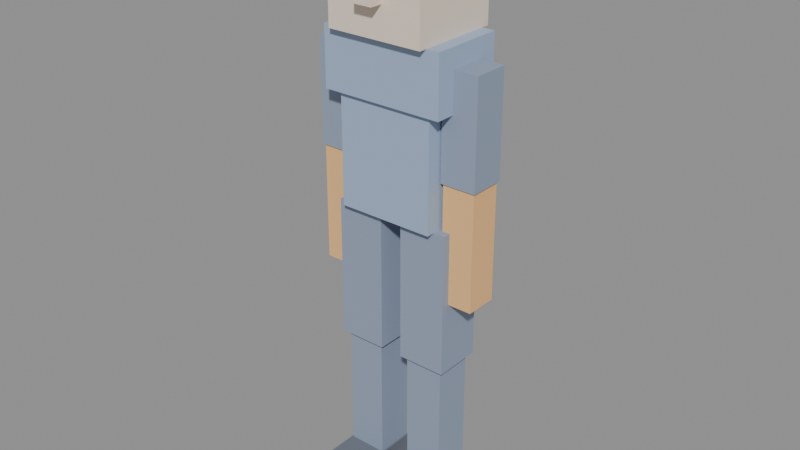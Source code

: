 # Source: personagem.blend  (saved by Blender 5.2.44; exported with 4.5.12 LTS)
import bpy
from mathutils import Matrix  # noqa: F401  (used for matrix-valued properties, if any)

bpy.ops.wm.read_factory_settings(use_empty=True)
scene = bpy.context.scene
scene.name = 'Scene'

# ---- materials (node trees are filled in below, after node groups)
mat_roupa = bpy.data.materials.new('roupa')
mat_roupa.diffuse_color = (0.35, 0.45, 0.62, 1.0)
mat_pele = bpy.data.materials.new('pele')
mat_pele.diffuse_color = (0.85, 0.72, 0.6, 1.0)
mat_membro = bpy.data.materials.new('membro')
mat_membro.diffuse_color = (0.28, 0.34, 0.46, 1.0)
mat_mao = bpy.data.materials.new('mao')
mat_mao.diffuse_color = (0.9, 0.52, 0.22, 1.0)
mat_sapato = bpy.data.materials.new('sapato')
mat_sapato.diffuse_color = (0.15, 0.17, 0.21, 1.0)
mat_rosto = bpy.data.materials.new('rosto')
mat_rosto.diffuse_color = (0.1, 0.11, 0.14, 1.0)

# ---- material node trees
mat_roupa.use_nodes = True; mat_roupa.node_tree.nodes.clear()
_N = mat_roupa.node_tree.nodes; _L = mat_roupa.node_tree.links
n0 = _N.new('ShaderNodeBsdfPrincipled'); n0.name = 'Principled BSDF'; n0.location = (-200, 100)
n0.inputs[0].default_value = (0.35, 0.45, 0.62, 1.0)
n0.inputs[2].default_value = 0.9
n0.inputs[10].default_value = 0.005
n1 = _N.new('ShaderNodeOutputMaterial'); n1.name = 'Material Output'; n1.location = (200, 100)
_L.new(n0.outputs[0], n1.inputs[0])
n1.is_active_output = True
mat_pele.use_nodes = True; mat_pele.node_tree.nodes.clear()
_N = mat_pele.node_tree.nodes; _L = mat_pele.node_tree.links
n0 = _N.new('ShaderNodeBsdfPrincipled'); n0.name = 'Principled BSDF'; n0.location = (-200, 100)
n0.inputs[0].default_value = (0.85, 0.72, 0.6, 1.0)
n0.inputs[2].default_value = 0.9
n0.inputs[10].default_value = 0.005
n1 = _N.new('ShaderNodeOutputMaterial'); n1.name = 'Material Output'; n1.location = (200, 100)
_L.new(n0.outputs[0], n1.inputs[0])
n1.is_active_output = True
mat_membro.use_nodes = True; mat_membro.node_tree.nodes.clear()
_N = mat_membro.node_tree.nodes; _L = mat_membro.node_tree.links
n0 = _N.new('ShaderNodeBsdfPrincipled'); n0.name = 'Principled BSDF'; n0.location = (-200, 100)
n0.inputs[0].default_value = (0.28, 0.34, 0.46, 1.0)
n0.inputs[2].default_value = 0.9
n0.inputs[10].default_value = 0.005
n1 = _N.new('ShaderNodeOutputMaterial'); n1.name = 'Material Output'; n1.location = (200, 100)
_L.new(n0.outputs[0], n1.inputs[0])
n1.is_active_output = True
mat_mao.use_nodes = True; mat_mao.node_tree.nodes.clear()
_N = mat_mao.node_tree.nodes; _L = mat_mao.node_tree.links
n0 = _N.new('ShaderNodeBsdfPrincipled'); n0.name = 'Principled BSDF'; n0.location = (-200, 100)
n0.inputs[0].default_value = (0.9, 0.52, 0.22, 1.0)
n0.inputs[2].default_value = 0.9
n0.inputs[10].default_value = 0.005
n1 = _N.new('ShaderNodeOutputMaterial'); n1.name = 'Material Output'; n1.location = (200, 100)
_L.new(n0.outputs[0], n1.inputs[0])
n1.is_active_output = True
mat_sapato.use_nodes = True; mat_sapato.node_tree.nodes.clear()
_N = mat_sapato.node_tree.nodes; _L = mat_sapato.node_tree.links
n0 = _N.new('ShaderNodeBsdfPrincipled'); n0.name = 'Principled BSDF'; n0.location = (-200, 100)
n0.inputs[0].default_value = (0.15, 0.17, 0.21, 1.0)
n0.inputs[2].default_value = 0.9
n0.inputs[10].default_value = 0.005
n1 = _N.new('ShaderNodeOutputMaterial'); n1.name = 'Material Output'; n1.location = (200, 100)
_L.new(n0.outputs[0], n1.inputs[0])
n1.is_active_output = True
mat_rosto.use_nodes = True; mat_rosto.node_tree.nodes.clear()
_N = mat_rosto.node_tree.nodes; _L = mat_rosto.node_tree.links
n0 = _N.new('ShaderNodeBsdfPrincipled'); n0.name = 'Principled BSDF'; n0.location = (-200, 100)
n0.inputs[0].default_value = (0.1, 0.11, 0.14, 1.0)
n0.inputs[2].default_value = 0.9
n0.inputs[10].default_value = 0.005
n1 = _N.new('ShaderNodeOutputMaterial'); n1.name = 'Material Output'; n1.location = (200, 100)
_L.new(n0.outputs[0], n1.inputs[0])
n1.is_active_output = True

# ---- meshes
me_cube = bpy.data.meshes.new('Cube')
me_cube.from_pydata([(-0.15, -0.1, 0.92), (-0.15, -0.1, 1.26), (-0.15, 0.1, 0.92), (-0.15, 0.1, 1.26), (0.15, -0.1, 0.92), (0.15, -0.1, 1.26), (0.15, 0.1, 0.92), (0.15, 0.1, 1.26), (-0.19, -0.115, 1.26), (-0.19, -0.115, 1.44), (-0.19, 0.115, 1.26), (-0.19, 0.115, 1.44), (0.19, -0.115, 1.26), (0.19, -0.115, 1.44), (0.19, 0.115, 1.26), (0.19, 0.115, 1.44), (-0.15, -0.14, 1.44), (-0.15, -0.14, 1.75), (-0.15, 0.14, 1.44), (-0.15, 0.14, 1.75), (0.15, -0.14, 1.44), (0.15, -0.14, 1.75), (0.15, 0.14, 1.44), (0.15, 0.14, 1.75), (0.155, -0.055, 1.06), (0.155, -0.055, 1.38), (0.155, 0.055, 1.06), (0.155, 0.055, 1.38), (0.265, -0.055, 1.06), (0.265, -0.055, 1.38), (0.265, 0.055, 1.06), (0.265, 0.055, 1.38), (0.16, -0.05, 0.7), (0.16, -0.05, 1.06), (0.16, 0.05, 0.7), (0.16, 0.05, 1.06), (0.26, -0.05, 0.7), (0.26, -0.05, 1.06), (0.26, 0.05, 0.7), (0.26, 0.05, 1.06), (-0.265, -0.055, 1.06), (-0.265, -0.055, 1.38), (-0.265, 0.055, 1.06), (-0.265, 0.055, 1.38), (-0.155, -0.055, 1.06), (-0.155, -0.055, 1.38), (-0.155, 0.055, 1.06), (-0.155, 0.055, 1.38), (-0.26, -0.05, 0.7), (-0.26, -0.05, 1.06), (-0.26, 0.05, 0.7), (-0.26, 0.05, 1.06), (-0.16, -0.05, 0.7), (-0.16, -0.05, 1.06), (-0.16, 0.05, 0.7), (-0.16, 0.05, 1.06), (0.035, -0.075, 0.48), (0.035, -0.075, 0.92), (0.035, 0.075, 0.48), (0.035, 0.075, 0.92), (0.185, -0.075, 0.48), (0.185, -0.075, 0.92), (0.185, 0.075, 0.48), (0.185, 0.075, 0.92), (0.05, -0.06, 0.08), (0.05, -0.06, 0.48), (0.05, 0.06, 0.08), (0.05, 0.06, 0.48), (0.17, -0.06, 0.08), (0.17, -0.06, 0.48), (0.17, 0.06, 0.08), (0.17, 0.06, 0.48), (-0.185, -0.075, 0.48), (-0.185, -0.075, 0.92), (-0.185, 0.075, 0.48), (-0.185, 0.075, 0.92), (-0.035, -0.075, 0.48), (-0.035, -0.075, 0.92), (-0.035, 0.075, 0.48), (-0.035, 0.075, 0.92), (-0.17, -0.06, 0.08), (-0.17, -0.06, 0.48), (-0.17, 0.06, 0.08), (-0.17, 0.06, 0.48), (-0.05, -0.06, 0.08), (-0.05, -0.06, 0.48), (-0.05, 0.06, 0.08), (-0.05, 0.06, 0.48), (0.045, -0.2, 0.0), (0.045, -0.2, 0.08), (0.045, 0.06, 0.0), (0.045, 0.06, 0.08), (0.175, -0.2, 0.0), (0.175, -0.2, 0.08), (0.175, 0.06, 0.0), (0.175, 0.06, 0.08), (-0.175, -0.2, 0.0), (-0.175, -0.2, 0.08), (-0.175, 0.06, 0.0), (-0.175, 0.06, 0.08), (-0.045, -0.2, 0.0), (-0.045, -0.2, 0.08), (-0.045, 0.06, 0.0), (-0.045, 0.06, 0.08), (-0.105, -0.155, 1.585), (-0.105, -0.155, 1.655), (-0.105, -0.135, 1.585), (-0.105, -0.135, 1.655), (0.105, -0.155, 1.585), (0.105, -0.155, 1.655), (0.105, -0.135, 1.585), (0.105, -0.135, 1.655), (-0.03, -0.18, 1.535), (-0.03, -0.18, 1.585), (-0.03, -0.13, 1.535), (-0.03, -0.13, 1.585), (0.03, -0.18, 1.535), (0.03, -0.18, 1.585), (0.03, -0.13, 1.535), (0.03, -0.13, 1.585)], [], [(0, 1, 3, 2), (2, 3, 7, 6), (6, 7, 5, 4), (4, 5, 1, 0), (2, 6, 4, 0), (7, 3, 1, 5), (8, 9, 11, 10), (10, 11, 15, 14), (14, 15, 13, 12), (12, 13, 9, 8), (10, 14, 12, 8), (15, 11, 9, 13), (16, 17, 19, 18), (18, 19, 23, 22), (22, 23, 21, 20), (20, 21, 17, 16), (18, 22, 20, 16), (23, 19, 17, 21), (24, 25, 27, 26), (26, 27, 31, 30), (30, 31, 29, 28), (28, 29, 25, 24), (26, 30, 28, 24), (31, 27, 25, 29), (32, 33, 35, 34), (34, 35, 39, 38), (38, 39, 37, 36), (36, 37, 33, 32), (34, 38, 36, 32), (39, 35, 33, 37), (40, 41, 43, 42), (42, 43, 47, 46), (46, 47, 45, 44), (44, 45, 41, 40), (42, 46, 44, 40), (47, 43, 41, 45), (48, 49, 51, 50), (50, 51, 55, 54), (54, 55, 53, 52), (52, 53, 49, 48), (50, 54, 52, 48), (55, 51, 49, 53), (56, 57, 59, 58), (58, 59, 63, 62), (62, 63, 61, 60), (60, 61, 57, 56), (58, 62, 60, 56), (63, 59, 57, 61), (64, 65, 67, 66), (66, 67, 71, 70), (70, 71, 69, 68), (68, 69, 65, 64), (66, 70, 68, 64), (71, 67, 65, 69), (72, 73, 75, 74), (74, 75, 79, 78), (78, 79, 77, 76), (76, 77, 73, 72), (74, 78, 76, 72), (79, 75, 73, 77), (80, 81, 83, 82), (82, 83, 87, 86), (86, 87, 85, 84), (84, 85, 81, 80), (82, 86, 84, 80), (87, 83, 81, 85), (88, 89, 91, 90), (90, 91, 95, 94), (94, 95, 93, 92), (92, 93, 89, 88), (90, 94, 92, 88), (95, 91, 89, 93), (96, 97, 99, 98), (98, 99, 103, 102), (102, 103, 101, 100), (100, 101, 97, 96), (98, 102, 100, 96), (103, 99, 97, 101), (104, 105, 107, 106), (106, 107, 111, 110), (110, 111, 109, 108), (108, 109, 105, 104), (106, 110, 108, 104), (111, 107, 105, 109), (112, 113, 115, 114), (114, 115, 119, 118), (118, 119, 117, 116), (116, 117, 113, 112), (114, 118, 116, 112), (119, 115, 113, 117)])
me_cube.polygons.foreach_set('material_index', [0, 0, 0, 0, 0, 0, 0, 0, 0, 0, 0, 0, 1, 1, 1, 1, 1, 1, 2, 2, 2, 2, 2, 2, 3, 3, 3, 3, 3, 3, 2, 2, 2, 2, 2, 2, 3, 3, 3, 3, 3, 3, 2, 2, 2, 2, 2, 2, 2, 2, 2, 2, 2, 2, 2, 2, 2, 2, 2, 2, 2, 2, 2, 2, 2, 2, 4, 4, 4, 4, 4, 4, 4, 4, 4, 4, 4, 4, 5, 5, 5, 5, 5, 5, 1, 1, 1, 1, 1, 1])
_uv = me_cube.uv_layers.new(name='UVMap')
_uv.uv.foreach_set('vector', [0.375, 0.0, 0.625, 0.0, 0.625, 0.25, 0.375, 0.25, 0.375, 0.25, 0.625, 0.25, 0.625, 0.5, 0.375, 0.5, 0.375, 0.5, 0.625, 0.5, 0.625, 0.75, 0.375, 0.75, 0.375, 0.75, 0.625, 0.75, 0.625, 1.0, 0.375, 1.0, 0.125, 0.5, 0.375, 0.5, 0.375, 0.75, 0.125, 0.75, 0.625, 0.5, 0.875, 0.5, 0.875, 0.75, 0.625, 0.75, 0.375, 0.0, 0.625, 0.0, 0.625, 0.25, 0.375, 0.25, 0.375, 0.25, 0.625, 0.25, 0.625, 0.5, 0.375, 0.5, 0.375, 0.5, 0.625, 0.5, 0.625, 0.75, 0.375, 0.75, 0.375, 0.75, 0.625, 0.75, 0.625, 1.0, 0.375, 1.0, 0.125, 0.5, 0.375, 0.5, 0.375, 0.75, 0.125, 0.75, 0.625, 0.5, 0.875, 0.5, 0.875, 0.75, 0.625, 0.75, 0.375, 0.0, 0.625, 0.0, 0.625, 0.25, 0.375, 0.25, 0.375, 0.25, 0.625, 0.25, 0.625, 0.5, 0.375, 0.5, 0.375, 0.5, 0.625, 0.5, 0.625, 0.75, 0.375, 0.75, 0.375, 0.75, 0.625, 0.75, 0.625, 1.0, 0.375, 1.0, 0.125, 0.5, 0.375, 0.5, 0.375, 0.75, 0.125, 0.75, 0.625, 0.5, 0.875, 0.5, 0.875, 0.75, 0.625, 0.75, 0.375, 0.0, 0.625, 0.0, 0.625, 0.25, 0.375, 0.25, 0.375, 0.25, 0.625, 0.25, 0.625, 0.5, 0.375, 0.5, 0.375, 0.5, 0.625, 0.5, 0.625, 0.75, 0.375, 0.75, 0.375, 0.75, 0.625, 0.75, 0.625, 1.0, 0.375, 1.0, 0.125, 0.5, 0.375, 0.5, 0.375, 0.75, 0.125, 0.75, 0.625, 0.5, 0.875, 0.5, 0.875, 0.75, 0.625, 0.75, 0.375, 0.0, 0.625, 0.0, 0.625, 0.25, 0.375, 0.25, 0.375, 0.25, 0.625, 0.25, 0.625, 0.5, 0.375, 0.5, 0.375, 0.5, 0.625, 0.5, 0.625, 0.75, 0.375, 0.75, 0.375, 0.75, 0.625, 0.75, 0.625, 1.0, 0.375, 1.0, 0.125, 0.5, 0.375, 0.5, 0.375, 0.75, 0.125, 0.75, 0.625, 0.5, 0.875, 0.5, 0.875, 0.75, 0.625, 0.75, 0.375, 0.0, 0.625, 0.0, 0.625, 0.25, 0.375, 0.25, 0.375, 0.25, 0.625, 0.25, 0.625, 0.5, 0.375, 0.5, 0.375, 0.5, 0.625, 0.5, 0.625, 0.75, 0.375, 0.75, 0.375, 0.75, 0.625, 0.75, 0.625, 1.0, 0.375, 1.0, 0.125, 0.5, 0.375, 0.5, 0.375, 0.75, 0.125, 0.75, 0.625, 0.5, 0.875, 0.5, 0.875, 0.75, 0.625, 0.75, 0.375, 0.0, 0.625, 0.0, 0.625, 0.25, 0.375, 0.25, 0.375, 0.25, 0.625, 0.25, 0.625, 0.5, 0.375, 0.5, 0.375, 0.5, 0.625, 0.5, 0.625, 0.75, 0.375, 0.75, 0.375, 0.75, 0.625, 0.75, 0.625, 1.0, 0.375, 1.0, 0.125, 0.5, 0.375, 0.5, 0.375, 0.75, 0.125, 0.75, 0.625, 0.5, 0.875, 0.5, 0.875, 0.75, 0.625, 0.75, 0.375, 0.0, 0.625, 0.0, 0.625, 0.25, 0.375, 0.25, 0.375, 0.25, 0.625, 0.25, 0.625, 0.5, 0.375, 0.5, 0.375, 0.5, 0.625, 0.5, 0.625, 0.75, 0.375, 0.75, 0.375, 0.75, 0.625, 0.75, 0.625, 1.0, 0.375, 1.0, 0.125, 0.5, 0.375, 0.5, 0.375, 0.75, 0.125, 0.75, 0.625, 0.5, 0.875, 0.5, 0.875, 0.75, 0.625, 0.75, 0.375, 0.0, 0.625, 0.0, 0.625, 0.25, 0.375, 0.25, 0.375, 0.25, 0.625, 0.25, 0.625, 0.5, 0.375, 0.5, 0.375, 0.5, 0.625, 0.5, 0.625, 0.75, 0.375, 0.75, 0.375, 0.75, 0.625, 0.75, 0.625, 1.0, 0.375, 1.0, 0.125, 0.5, 0.375, 0.5, 0.375, 0.75, 0.125, 0.75, 0.625, 0.5, 0.875, 0.5, 0.875, 0.75, 0.625, 0.75, 0.375, 0.0, 0.625, 0.0, 0.625, 0.25, 0.375, 0.25, 0.375, 0.25, 0.625, 0.25, 0.625, 0.5, 0.375, 0.5, 0.375, 0.5, 0.625, 0.5, 0.625, 0.75, 0.375, 0.75, 0.375, 0.75, 0.625, 0.75, 0.625, 1.0, 0.375, 1.0, 0.125, 0.5, 0.375, 0.5, 0.375, 0.75, 0.125, 0.75, 0.625, 0.5, 0.875, 0.5, 0.875, 0.75, 0.625, 0.75, 0.375, 0.0, 0.625, 0.0, 0.625, 0.25, 0.375, 0.25, 0.375, 0.25, 0.625, 0.25, 0.625, 0.5, 0.375, 0.5, 0.375, 0.5, 0.625, 0.5, 0.625, 0.75, 0.375, 0.75, 0.375, 0.75, 0.625, 0.75, 0.625, 1.0, 0.375, 1.0, 0.125, 0.5, 0.375, 0.5, 0.375, 0.75, 0.125, 0.75, 0.625, 0.5, 0.875, 0.5, 0.875, 0.75, 0.625, 0.75, 0.375, 0.0, 0.625, 0.0, 0.625, 0.25, 0.375, 0.25, 0.375, 0.25, 0.625, 0.25, 0.625, 0.5, 0.375, 0.5, 0.375, 0.5, 0.625, 0.5, 0.625, 0.75, 0.375, 0.75, 0.375, 0.75, 0.625, 0.75, 0.625, 1.0, 0.375, 1.0, 0.125, 0.5, 0.375, 0.5, 0.375, 0.75, 0.125, 0.75, 0.625, 0.5, 0.875, 0.5, 0.875, 0.75, 0.625, 0.75, 0.375, 0.0, 0.625, 0.0, 0.625, 0.25, 0.375, 0.25, 0.375, 0.25, 0.625, 0.25, 0.625, 0.5, 0.375, 0.5, 0.375, 0.5, 0.625, 0.5, 0.625, 0.75, 0.375, 0.75, 0.375, 0.75, 0.625, 0.75, 0.625, 1.0, 0.375, 1.0, 0.125, 0.5, 0.375, 0.5, 0.375, 0.75, 0.125, 0.75, 0.625, 0.5, 0.875, 0.5, 0.875, 0.75, 0.625, 0.75, 0.375, 0.0, 0.625, 0.0, 0.625, 0.25, 0.375, 0.25, 0.375, 0.25, 0.625, 0.25, 0.625, 0.5, 0.375, 0.5, 0.375, 0.5, 0.625, 0.5, 0.625, 0.75, 0.375, 0.75, 0.375, 0.75, 0.625, 0.75, 0.625, 1.0, 0.375, 1.0, 0.125, 0.5, 0.375, 0.5, 0.375, 0.75, 0.125, 0.75, 0.625, 0.5, 0.875, 0.5, 0.875, 0.75, 0.625, 0.75, 0.375, 0.0, 0.625, 0.0, 0.625, 0.25, 0.375, 0.25, 0.375, 0.25, 0.625, 0.25, 0.625, 0.5, 0.375, 0.5, 0.375, 0.5, 0.625, 0.5, 0.625, 0.75, 0.375, 0.75, 0.375, 0.75, 0.625, 0.75, 0.625, 1.0, 0.375, 1.0, 0.125, 0.5, 0.375, 0.5, 0.375, 0.75, 0.125, 0.75, 0.625, 0.5, 0.875, 0.5, 0.875, 0.75, 0.625, 0.75])
me_cube.materials.append(mat_roupa)
me_cube.materials.append(mat_pele)
me_cube.materials.append(mat_membro)
me_cube.materials.append(mat_mao)
me_cube.materials.append(mat_sapato)
me_cube.materials.append(mat_rosto)
me_cube.update()
arm_esqueleto = bpy.data.armatures.new('Esqueleto')  # bones are not reproduced

# ---- objects
ob_esqueleto = bpy.data.objects.new('Esqueleto', arm_esqueleto)
ob_corpo = bpy.data.objects.new('Corpo', me_cube)

# ---- transforms, parenting, visibility, modifiers, constraints
ob_esqueleto.location = (0.0, 0.0, 0.0)
ob_corpo.parent = ob_esqueleto
ob_corpo.location = (0.0, 0.0, 0.0)
_vg = ob_corpo.vertex_groups.new(name='quadril')
_vg.add([0, 1, 2, 3, 4, 5, 6, 7], 1.0, 'REPLACE')
_vg = ob_corpo.vertex_groups.new(name='peito')
_vg.add([8, 9, 10, 11, 12, 13, 14, 15], 1.0, 'REPLACE')
_vg = ob_corpo.vertex_groups.new(name='cabeca')
_vg.add([16, 17, 18, 19, 20, 21, 22, 23, 104, 105, 106, 107, 108, 109, 110, 111, 112, 113, 114, 115, 116, 117, 118, 119], 1.0, 'REPLACE')
_vg = ob_corpo.vertex_groups.new(name='braco_D')
_vg.add([24, 25, 26, 27, 28, 29, 30, 31], 1.0, 'REPLACE')
_vg = ob_corpo.vertex_groups.new(name='antebraco_D')
_vg.add([32, 33, 34, 35, 36, 37, 38, 39], 1.0, 'REPLACE')
_vg = ob_corpo.vertex_groups.new(name='braco_E')
_vg.add([40, 41, 42, 43, 44, 45, 46, 47], 1.0, 'REPLACE')
_vg = ob_corpo.vertex_groups.new(name='antebraco_E')
_vg.add([48, 49, 50, 51, 52, 53, 54, 55], 1.0, 'REPLACE')
_vg = ob_corpo.vertex_groups.new(name='coxa_D')
_vg.add([56, 57, 58, 59, 60, 61, 62, 63], 1.0, 'REPLACE')
_vg = ob_corpo.vertex_groups.new(name='canela_D')
_vg.add([64, 65, 66, 67, 68, 69, 70, 71], 1.0, 'REPLACE')
_vg = ob_corpo.vertex_groups.new(name='coxa_E')
_vg.add([72, 73, 74, 75, 76, 77, 78, 79], 1.0, 'REPLACE')
_vg = ob_corpo.vertex_groups.new(name='canela_E')
_vg.add([80, 81, 82, 83, 84, 85, 86, 87], 1.0, 'REPLACE')
_vg = ob_corpo.vertex_groups.new(name='pe_D')
_vg.add([88, 89, 90, 91, 92, 93, 94, 95], 1.0, 'REPLACE')
_vg = ob_corpo.vertex_groups.new(name='pe_E')
_vg.add([96, 97, 98, 99, 100, 101, 102, 103], 1.0, 'REPLACE')
_m = ob_corpo.modifiers.new('Armature', 'ARMATURE')
_m.object = ob_esqueleto

# ---- collection membership
scene.collection.objects.link(ob_esqueleto)
scene.collection.objects.link(ob_corpo)

# ---- scene / render settings (as saved in the file)
scene.frame_start = 0; scene.frame_end = 40; scene.frame_set(30)
scene.render.engine = 'BLENDER_EEVEE_NEXT'
scene.render.fps = 30
scene.render.bake_bias = 0.0
scene.render.bake_samples = 0
scene.render.compositor_device = 'GPU'
scene.eevee.use_volume_custom_range = False
scene.eevee.fast_gi_thickness_near = 0.1
scene.eevee.fast_gi_thickness_far = 0.0
scene.eevee.ray_tracing_options.screen_trace_thickness = 0.1
bpy.context.view_layer.update()

# ---- added for rendering (the .blend has no active camera and no usable light): camera, sun + grey world if the file has none
cam_auto = bpy.data.cameras.new('AutoCamera')
cam_auto.lens = 50.0
cam_auto.sensor_width = 36.0
cam_auto.clip_end = 1000.0
ob_auto_camera = bpy.data.objects.new('AutoCamera', cam_auto)
scene.collection.objects.link(ob_auto_camera)
ob_auto_camera.location = (1.76074, -2.14736, 2.28851)
ob_auto_camera.rotation_euler = (1.09748, -7.21219e-08, 0.694738)
scene.camera = ob_auto_camera
light_auto_sun = bpy.data.lights.new('AutoSun', 'SUN')
light_auto_sun.energy = 3.0
light_auto_sun.angle = 0.0523599
ob_auto_sun = bpy.data.objects.new('AutoSun', light_auto_sun)
scene.collection.objects.link(ob_auto_sun)
ob_auto_sun.rotation_euler = (0.872665, 0.174533, 0.523599)
if scene.world is None:
    world_auto = bpy.data.worlds.new('AutoWorld')
    world_auto.color = (0.3, 0.3, 0.3)
    scene.world = world_auto
bpy.context.view_layer.update()
